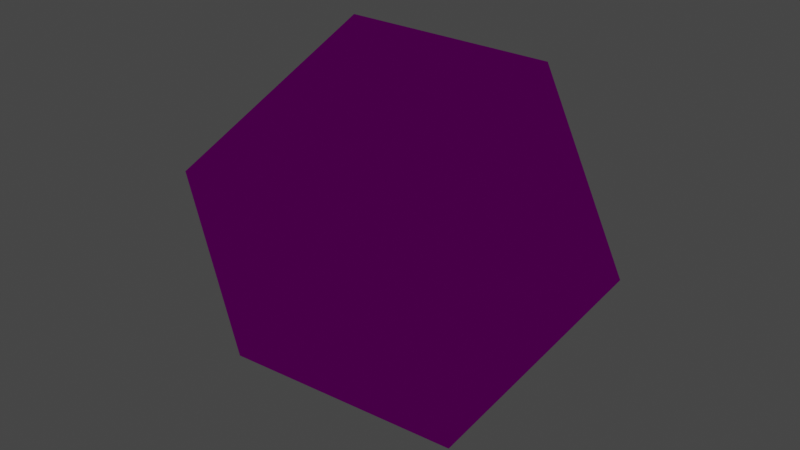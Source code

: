 # Source: dice_api_d20_layered.blend  (saved by Blender 3.2.14; exported with 4.5.12 LTS)
import bpy
from mathutils import Matrix  # noqa: F401  (used for matrix-valued properties, if any)

bpy.ops.wm.read_factory_settings(use_empty=True)
scene = bpy.context.scene
scene.name = 'Scene'

# ---- collections
col_collection = bpy.data.collections.new('Collection'); scene.collection.children.link(col_collection)

# ---- images (referenced by path relative to the original .blend; pixels are not part of the script)
import os
ASSET_DIR = os.environ.get("B2B_ASSET_DIR", "")  # directory of the original .blend (textures are referenced by path, not embedded)
HERE = os.path.dirname(os.path.abspath(__file__))  # packed textures are extracted next to this script under _unpacked/

def load_image(name, relpath, width, height, colorspace="sRGB"):
    """Load a texture the original file referenced (path relative to the .blend, or extracted next to this script)."""
    p = next((c for c in (os.path.join(HERE, relpath), os.path.join(ASSET_DIR, relpath)) if relpath and os.path.exists(c)), "")
    if p:
        img = bpy.data.images.load(p, check_existing=True)
        img.name = name
    else:  # same state as the original file: an image datablock whose file is absent (Cycles renders it pink)
        img = bpy.data.images.new(name, width, height)
        img.source = "FILE"
        img.filepath = "//" + (relpath or name)
    img.colorspace_settings.name = colorspace
    return img
img_dice_api_d20_layered_no_texture_png = load_image('dice_api_d20_layered_no_texture.png', 'dice_api_d20_layered_no_texture.png', 1024, 1024, 'sRGB')

# ---- materials (node trees are filled in below, after node groups)
mat_faces = bpy.data.materials.new('Faces')
mat_faces.alpha_threshold = 0.0
mat_faces.line_color = (0.0, 0.0, 0.0, 1.0)

# ---- material node trees
mat_faces.use_nodes = True; mat_faces.node_tree.nodes.clear()
_N = mat_faces.node_tree.nodes; _L = mat_faces.node_tree.links
n0 = _N.new('ShaderNodeLightPath'); n0.name = 'Light Path'; n0.location = (-11, 871)
n1 = _N.new('ShaderNodeMixShader'); n1.name = 'Mix Shader'; n1.location = (201, 604)
n2 = _N.new('ShaderNodeEmission'); n2.name = 'Emission'; n2.location = (-283, 482)
n3 = _N.new('ShaderNodeBsdfTransparent'); n3.name = 'Transparent BSDF'; n3.location = (-674, 550)
n4 = _N.new('ShaderNodeMixShader'); n4.name = 'Mix Shader.001'; n4.location = (32, 491)
n5 = _N.new('ShaderNodeOutputMaterial'); n5.name = 'Material Output'; n5.location = (524, 357)
n6 = _N.new('ShaderNodeTexImage'); n6.name = 'Image Texture'; n6.location = (-639, 302)
n6.image = img_dice_api_d20_layered_no_texture_png
n6.interpolation = 'Closest'
n7 = _N.new('ShaderNodeBsdfPrincipled'); n7.name = 'Principled BSDF'; n7.location = (10, 300)
n7.distribution = 'GGX'
n7.subsurface_method = 'RANDOM_WALK_SKIN'
n7.inputs[2].default_value = 0.4
n7.inputs[3].default_value = 1.45
n7.inputs[11].default_value = 1.286
n7.inputs[13].default_value = 0.0
n7.inputs[27].default_value = (0.0, 0.0, 0.0, 1.0)
n7.inputs[28].default_value = 1.0
_L.new(n6.outputs[0], n7.inputs[0])
_L.new(n6.outputs[1], n7.inputs[4])
_L.new(n0.outputs[0], n1.inputs[0])
_L.new(n6.outputs[1], n4.inputs[0])
_L.new(n6.outputs[0], n2.inputs[0])
_L.new(n2.outputs[0], n4.inputs[2])
_L.new(n3.outputs[0], n4.inputs[1])
_L.new(n4.outputs[0], n1.inputs[1])
_L.new(n7.outputs[0], n5.inputs[0])
n5.is_active_output = True

# ---- world
world_world = bpy.data.worlds.new('World'); scene.world = world_world
world_world.use_nodes = True; world_world.node_tree.nodes.clear()
_N = world_world.node_tree.nodes; _L = world_world.node_tree.links
n0 = _N.new('ShaderNodeOutputWorld'); n0.name = 'World Output'; n0.location = (300, 300)
n1 = _N.new('ShaderNodeBackground'); n1.name = 'Background'; n1.location = (10, 300)
n1.inputs[0].default_value = (0.05088, 0.05088, 0.05088, 1.0)
_L.new(n1.outputs[0], n0.inputs[0])
n0.is_active_output = True
world_world.color = (0.05088, 0.05088, 0.05088)
world_world.use_sun_shadow = False
world_world.sun_shadow_jitter_overblur = 0.0

# ---- lights
light_light = bpy.data.lights.new('Light', 'POINT')
light_light.transmission_factor = 0.0
light_light.energy = 1000.0
light_light.shadow_soft_size = 0.1
light_light.shadow_maximum_resolution = 0.006
light_light.use_absolute_resolution = True

# ---- meshes
me_solid_004 = bpy.data.meshes.new('Solid.004')
me_solid_004.from_pydata([(0.3273, 0.1891, -0.07183), (0.3273, -0.1891, 0.07183), (0.2023, 0.1162, 0.306), (0.2023, -0.1162, -0.306), (-1.121e-17, 0.3778, 0.07287), (2.069e-17, 0.2341, -0.3053), (-0.3273, 0.1891, -0.07183), (-0.2023, -0.1162, -0.306), (-0.3273, -0.1891, 0.07183), (1.121e-17, -0.3778, -0.07287), (-2.069e-17, -0.2341, 0.3053), (-0.2023, 0.1162, 0.306), (0.2946, 0.1702, -0.06465), (0.2946, -0.1702, 0.06465), (0.1821, 0.1046, 0.2754), (0.1821, -0.1046, -0.2754), (-1.009e-17, 0.34, 0.06559), (1.862e-17, 0.2107, -0.2748), (-0.2946, 0.1702, -0.06465), (-0.1821, -0.1046, -0.2754), (-0.2946, -0.1702, 0.06465), (1.009e-17, -0.34, -0.06559), (-1.862e-17, -0.2107, 0.2748), (-0.1821, 0.1046, 0.2754), (0.36, 0.208, -0.07902), (0.36, -0.208, 0.07902), (0.2225, 0.1279, 0.3366), (0.2225, -0.1279, -0.3366), (-1.234e-17, 0.4156, 0.08016), (2.276e-17, 0.2576, -0.3359), (-0.36, 0.208, -0.07902), (-0.2225, -0.1279, -0.3366), (-0.36, -0.208, 0.07902), (1.234e-17, -0.4156, -0.08016), (-2.276e-17, -0.2576, 0.3359), (-0.2225, 0.1279, 0.3366)], [], [(3, 0, 1), (2, 1, 0), (0, 4, 2), (0, 3, 5), (0, 5, 4), (6, 4, 5), (6, 5, 7), (5, 3, 7), (7, 8, 6), (8, 7, 9), (9, 7, 3), (8, 9, 10), (1, 10, 9), (1, 9, 3), (1, 2, 10), (8, 10, 11), (10, 2, 11), (11, 6, 8), (6, 11, 4), (4, 11, 2), (15, 12, 13), (14, 13, 12), (12, 16, 14), (12, 15, 17), (12, 17, 16), (18, 16, 17), (18, 17, 19), (17, 15, 19), (19, 20, 18), (20, 19, 21), (21, 19, 15), (20, 21, 22), (13, 22, 21), (13, 21, 15), (13, 14, 22), (20, 22, 23), (22, 14, 23), (23, 18, 20), (18, 23, 16), (16, 23, 14), (27, 24, 25), (26, 25, 24), (24, 28, 26), (24, 27, 29), (24, 29, 28), (30, 28, 29), (30, 29, 31), (29, 27, 31), (31, 32, 30), (32, 31, 33), (33, 31, 27), (32, 33, 34), (25, 34, 33), (25, 33, 27), (25, 26, 34), (32, 34, 35), (34, 26, 35), (35, 30, 32), (30, 35, 28), (28, 35, 26)])
_uv = me_solid_004.uv_layers.new(name='UVMap')
_uv.uv.foreach_set('vector', [0.5, 0.4957, 0.5, 0.3378, 0.5997, 0.4168, 0.8, 0.4957, 0.8, 0.3378, 0.8997, 0.4168, 0.9997, 0.5834, 0.9, 0.6624, 0.9, 0.5044, 0.6997, 0.5834, 0.6, 0.6624, 0.6, 0.5044, 0.3, 0.4957, 0.3, 0.3378, 0.3997, 0.4168, 0.2, 0.5044, 0.2997, 0.5834, 0.2, 0.6624, 0.7997, 0.4168, 0.7, 0.4957, 0.7, 0.3378, 4.102e-05, 0.6624, 4.101e-05, 0.5044, 0.09971, 0.5834, 0.8, 0.5044, 0.8997, 0.5834, 0.8, 0.6624, 0.9997, 0.4168, 0.9, 0.4957, 0.9, 0.3378, 0.1997, 0.4168, 0.1, 0.4957, 0.1, 0.3378, 0.3, 0.5044, 0.3997, 0.5834, 0.3, 0.6624, 0.2, 0.4957, 0.2, 0.3378, 0.2997, 0.4168, 0.4997, 0.5834, 0.4, 0.6624, 0.4, 0.5044, 0.1997, 0.5834, 0.1001, 0.6624, 0.1, 0.5044, 0.6997, 0.4168, 0.6001, 0.4957, 0.6, 0.3378, 0.09971, 0.4168, 3.823e-05, 0.4957, 3.822e-05, 0.3378, 0.5, 0.5044, 0.5997, 0.5834, 0.5, 0.6624, 0.4997, 0.4168, 0.4, 0.4957, 0.4, 0.3378, 0.7997, 0.5834, 0.7, 0.6624, 0.7, 0.5044, 0.5, 0.8291, 0.5, 0.6711, 0.5997, 0.7501, 0.8, 0.8291, 0.8, 0.6711, 0.8997, 0.7501, 0.9997, 0.9168, 0.9, 0.9957, 0.9, 0.8378, 0.6997, 0.9168, 0.6, 0.9957, 0.6, 0.8378, 0.3, 0.8291, 0.3, 0.6711, 0.3997, 0.7501, 0.2, 0.8378, 0.2997, 0.9168, 0.2, 0.9957, 0.7997, 0.7501, 0.7, 0.8291, 0.7, 0.6711, 4.102e-05, 0.9957, 4.101e-05, 0.8378, 0.09971, 0.9168, 0.8, 0.8378, 0.8997, 0.9168, 0.8, 0.9957, 0.9997, 0.7501, 0.9, 0.8291, 0.9, 0.6711, 0.1997, 0.7501, 0.1, 0.8291, 0.1, 0.6711, 0.3, 0.8378, 0.3997, 0.9168, 0.3, 0.9957, 0.2, 0.8291, 0.2, 0.6711, 0.2997, 0.7501, 0.4997, 0.9168, 0.4, 0.9957, 0.4, 0.8378, 0.1997, 0.9168, 0.1001, 0.9957, 0.1, 0.8378, 0.6997, 0.7501, 0.6001, 0.8291, 0.6, 0.6711, 0.09971, 0.7501, 3.823e-05, 0.8291, 3.822e-05, 0.6711, 0.5, 0.8378, 0.5997, 0.9168, 0.5, 0.9957, 0.4997, 0.7501, 0.4, 0.8291, 0.4, 0.6711, 0.7997, 0.9168, 0.7, 0.9957, 0.7, 0.8378, 0.5, 0.1624, 0.5, 0.004442, 0.5997, 0.08342, 0.8, 0.1624, 0.8, 0.004442, 0.8997, 0.08342, 0.9997, 0.2501, 0.9, 0.3291, 0.9, 0.1711, 0.6997, 0.2501, 0.6, 0.3291, 0.6, 0.1711, 0.3, 0.1624, 0.3, 0.004443, 0.3997, 0.08343, 0.2, 0.1711, 0.2997, 0.2501, 0.2, 0.3291, 0.7997, 0.08343, 0.7, 0.1624, 0.7, 0.004441, 4.102e-05, 0.3291, 4.101e-05, 0.1711, 0.09971, 0.2501, 0.8, 0.1711, 0.8997, 0.2501, 0.8, 0.3291, 0.9997, 0.08343, 0.9, 0.1624, 0.9, 0.004441, 0.1997, 0.08343, 0.1, 0.1624, 0.1, 0.004441, 0.3, 0.1711, 0.3997, 0.2501, 0.3, 0.3291, 0.2, 0.1624, 0.2, 0.004443, 0.2997, 0.08343, 0.4997, 0.2501, 0.4, 0.3291, 0.4, 0.1711, 0.1997, 0.2501, 0.1001, 0.3291, 0.1, 0.1711, 0.6997, 0.08343, 0.6001, 0.1624, 0.6, 0.004441, 0.09971, 0.08343, 3.823e-05, 0.1624, 3.822e-05, 0.004443, 0.5, 0.1711, 0.5997, 0.2501, 0.5, 0.3291, 0.4997, 0.08343, 0.4, 0.1624, 0.4, 0.004441, 0.7997, 0.2501, 0.7, 0.3291, 0.7, 0.1711])
me_solid_004.materials.append(mat_faces)
me_solid_004.update()
arm_armature_001 = bpy.data.armatures.new('Armature.001')  # bones are not reproduced

# ---- objects
ob_light = bpy.data.objects.new('Light', light_light)
ob_armature_001 = bpy.data.objects.new('Armature.001', arm_armature_001)
ob_solid_001 = bpy.data.objects.new('Solid.001', me_solid_004)

# ---- transforms, parenting, visibility, modifiers, constraints
ob_light.location = (0.07625, -1.995, -0.09614)
ob_light.rotation_euler = (0.6503, 0.05522, 1.866)
ob_light.lock_rotations_4d = False
ob_light.empty_display_type = 'ARROWS'
ob_light.color = (0.0, 0.0, 0.0, 0.0)
ob_light.lineart.crease_threshold = 0.0
ob_armature_001.location = (0.0, 0.0, 0.0)
ob_armature_001.rotation_euler = (0.0, -0.0, -2.384e-07)
ob_armature_001.scale = (3.255, 3.255, 3.255)
ob_solid_001.parent = ob_armature_001
ob_solid_001.matrix_parent_inverse = Matrix(((3.072, -0.0, 0.0, -0.0), (-0.0, 3.072, -0.0, 0.0), (0.0, -0.0, 3.072, -0.0), (-0.0, 0.0, -0.0, 1.0)))
ob_solid_001.location = (0.0, 0.0, 0.0)
_vg = ob_solid_001.vertex_groups.new(name='Roll')
_vg = ob_solid_001.vertex_groups.new(name='Tumble')
_vg.add([0, 1, 2, 3, 4, 5, 6, 7, 8, 9, 10, 11, 12, 13, 14, 15, 16, 17, 18, 19, 20, 21, 22, 23, 24, 25, 26, 27, 28, 29, 30, 31, 32, 33, 34, 35], 1.0, 'REPLACE')
_m = ob_solid_001.modifiers.new('Armature', 'ARMATURE')
_m.object = ob_armature_001

# ---- collection membership
col_collection.objects.link(ob_light)
col_collection.objects.link(ob_armature_001)
col_collection.objects.link(ob_solid_001)

# ---- scene / render settings (as saved in the file)
scene.frame_start = 0; scene.frame_end = 59; scene.frame_set(0)
scene.render.engine = 'CYCLES'
scene.cycles.sampling_pattern = 'TABULATED_SOBOL'
scene.cycles.use_light_tree = False
scene.view_settings.view_transform = 'Filmic'
bpy.context.view_layer.update()

# ---- added for rendering (the .blend has no active camera): camera
cam_auto = bpy.data.cameras.new('AutoCamera')
cam_auto.lens = 50.0
cam_auto.sensor_width = 36.0
cam_auto.clip_end = 1000.0
ob_auto_camera = bpy.data.objects.new('AutoCamera', cam_auto)
scene.collection.objects.link(ob_auto_camera)
ob_auto_camera.location = (11.9298, -14.3157, 9.54381)
ob_auto_camera.rotation_euler = (1.09748, -7.21219e-08, 0.694738)
scene.camera = ob_auto_camera
bpy.context.view_layer.update()
